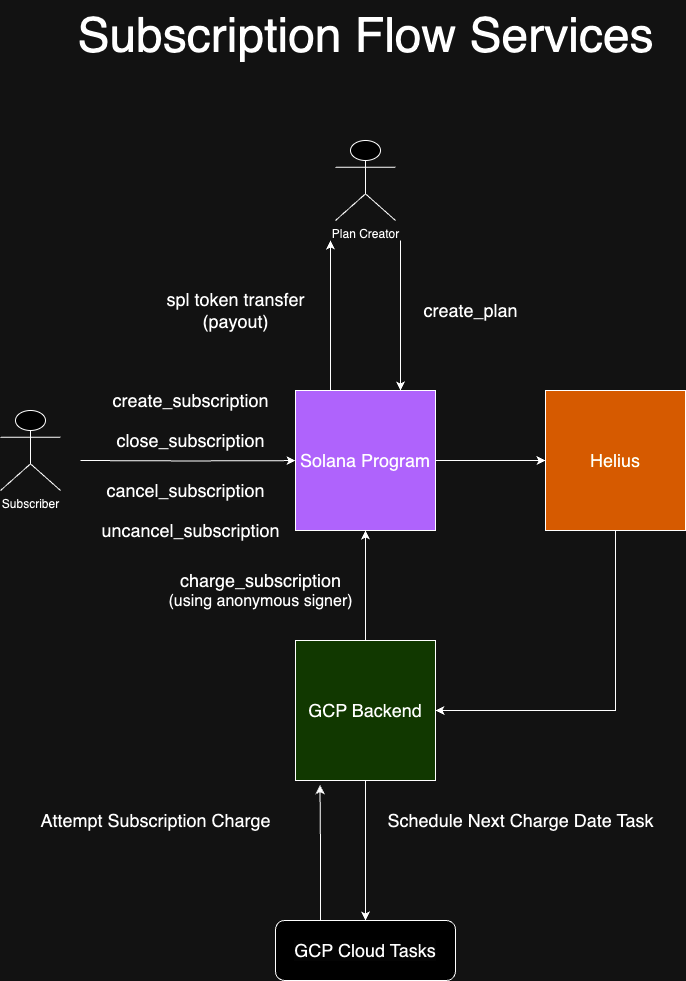

The diagram above was exported from draw.io. Its source (the exported page's mxGraphModel, read from the mxfile embedded in the PNG):
<mxGraphModel dx="2302" dy="2251" grid="1" gridSize="10" guides="1" tooltips="1" connect="1" arrows="1" fold="1" page="1" pageScale="1" pageWidth="850" pageHeight="1100" math="0" shadow="0">
  <root>
    <mxCell id="0" />
    <mxCell id="1" parent="0" />
    <mxCell id="EfDS6Z47RTVzQ9yCwk1C-67" style="edgeStyle=orthogonalEdgeStyle;rounded=0;orthogonalLoop=1;jettySize=auto;html=1;exitX=1;exitY=0.5;exitDx=0;exitDy=0;" edge="1" parent="1" target="EfDS6Z47RTVzQ9yCwk1C-3">
      <mxGeometry relative="1" as="geometry">
        <mxPoint x="130" y="430" as="sourcePoint" />
      </mxGeometry>
    </mxCell>
    <mxCell id="EfDS6Z47RTVzQ9yCwk1C-7" style="edgeStyle=orthogonalEdgeStyle;rounded=0;orthogonalLoop=1;jettySize=auto;html=1;exitX=1;exitY=0.5;exitDx=0;exitDy=0;" edge="1" parent="1" source="EfDS6Z47RTVzQ9yCwk1C-3" target="EfDS6Z47RTVzQ9yCwk1C-6">
      <mxGeometry relative="1" as="geometry" />
    </mxCell>
    <mxCell id="EfDS6Z47RTVzQ9yCwk1C-55" style="edgeStyle=orthogonalEdgeStyle;rounded=0;orthogonalLoop=1;jettySize=auto;html=1;entryX=0.25;entryY=1;entryDx=0;entryDy=0;" edge="1" parent="1" source="EfDS6Z47RTVzQ9yCwk1C-3">
      <mxGeometry relative="1" as="geometry">
        <mxPoint x="380" y="210" as="targetPoint" />
        <Array as="points">
          <mxPoint x="380" y="290" />
          <mxPoint x="380" y="290" />
        </Array>
      </mxGeometry>
    </mxCell>
    <mxCell id="EfDS6Z47RTVzQ9yCwk1C-3" value="&lt;font style=&quot;font-size: 18px;&quot;&gt;Solana Program&lt;/font&gt;" style="whiteSpace=wrap;html=1;aspect=fixed;fillColor=#B266FF;" vertex="1" parent="1">
      <mxGeometry x="345" y="360" width="140" height="140" as="geometry" />
    </mxCell>
    <mxCell id="EfDS6Z47RTVzQ9yCwk1C-5" value="&lt;font style=&quot;font-size: 18px;&quot;&gt;create_subscription&lt;/font&gt;" style="text;html=1;align=center;verticalAlign=middle;resizable=0;points=[];autosize=1;strokeColor=none;fillColor=none;" vertex="1" parent="1">
      <mxGeometry x="150" y="350" width="180" height="40" as="geometry" />
    </mxCell>
    <mxCell id="EfDS6Z47RTVzQ9yCwk1C-9" style="edgeStyle=orthogonalEdgeStyle;rounded=0;orthogonalLoop=1;jettySize=auto;html=1;exitX=0.5;exitY=1;exitDx=0;exitDy=0;entryX=1;entryY=0.5;entryDx=0;entryDy=0;" edge="1" parent="1" source="EfDS6Z47RTVzQ9yCwk1C-6" target="EfDS6Z47RTVzQ9yCwk1C-8">
      <mxGeometry relative="1" as="geometry" />
    </mxCell>
    <mxCell id="EfDS6Z47RTVzQ9yCwk1C-6" value="&lt;font style=&quot;font-size: 18px;&quot;&gt;Helius&lt;/font&gt;" style="whiteSpace=wrap;html=1;aspect=fixed;fillColor=#FF8302;" vertex="1" parent="1">
      <mxGeometry x="595" y="360" width="140" height="140" as="geometry" />
    </mxCell>
    <mxCell id="EfDS6Z47RTVzQ9yCwk1C-16" style="edgeStyle=orthogonalEdgeStyle;rounded=0;orthogonalLoop=1;jettySize=auto;html=1;exitX=0.5;exitY=1;exitDx=0;exitDy=0;" edge="1" parent="1" source="EfDS6Z47RTVzQ9yCwk1C-8" target="EfDS6Z47RTVzQ9yCwk1C-15">
      <mxGeometry relative="1" as="geometry" />
    </mxCell>
    <mxCell id="EfDS6Z47RTVzQ9yCwk1C-21" style="edgeStyle=orthogonalEdgeStyle;rounded=0;orthogonalLoop=1;jettySize=auto;html=1;exitX=0.5;exitY=0;exitDx=0;exitDy=0;entryX=0.5;entryY=1;entryDx=0;entryDy=0;" edge="1" parent="1" source="EfDS6Z47RTVzQ9yCwk1C-8" target="EfDS6Z47RTVzQ9yCwk1C-3">
      <mxGeometry relative="1" as="geometry" />
    </mxCell>
    <mxCell id="EfDS6Z47RTVzQ9yCwk1C-8" value="&lt;font style=&quot;font-size: 18px;&quot;&gt;GCP Backend&lt;/font&gt;" style="whiteSpace=wrap;html=1;aspect=fixed;fillColor=#B9E0A5;" vertex="1" parent="1">
      <mxGeometry x="345" y="610" width="140" height="140" as="geometry" />
    </mxCell>
    <mxCell id="EfDS6Z47RTVzQ9yCwk1C-13" value="&lt;font style=&quot;font-size: 48px;&quot;&gt;Subscription Flow Services&lt;/font&gt;" style="text;html=1;align=center;verticalAlign=middle;resizable=0;points=[];autosize=1;strokeColor=none;fillColor=none;" vertex="1" parent="1">
      <mxGeometry x="115" y="-30" width="600" height="70" as="geometry" />
    </mxCell>
    <mxCell id="EfDS6Z47RTVzQ9yCwk1C-19" style="edgeStyle=orthogonalEdgeStyle;rounded=0;orthogonalLoop=1;jettySize=auto;html=1;exitX=0.25;exitY=0;exitDx=0;exitDy=0;entryX=0.175;entryY=1.032;entryDx=0;entryDy=0;entryPerimeter=0;" edge="1" parent="1" source="EfDS6Z47RTVzQ9yCwk1C-15" target="EfDS6Z47RTVzQ9yCwk1C-8">
      <mxGeometry relative="1" as="geometry" />
    </mxCell>
    <mxCell id="EfDS6Z47RTVzQ9yCwk1C-15" value="&lt;span style=&quot;color: rgb(0, 0, 0); font-family: Helvetica; font-size: 18px; font-style: normal; font-variant-ligatures: normal; font-variant-caps: normal; font-weight: 400; letter-spacing: normal; orphans: 2; text-align: center; text-indent: 0px; text-transform: none; widows: 2; word-spacing: 0px; -webkit-text-stroke-width: 0px; background-color: rgb(251, 251, 251); text-decoration-thickness: initial; text-decoration-style: initial; text-decoration-color: initial; float: none; display: inline !important;&quot;&gt;GCP Cloud Tasks&lt;/span&gt;" style="rounded=1;whiteSpace=wrap;html=1;" vertex="1" parent="1">
      <mxGeometry x="325" y="890" width="180" height="60" as="geometry" />
    </mxCell>
    <mxCell id="EfDS6Z47RTVzQ9yCwk1C-17" value="&lt;font style=&quot;font-size: 18px;&quot;&gt;Schedule Next Charge Date Task&lt;/font&gt;" style="text;html=1;align=center;verticalAlign=middle;resizable=0;points=[];autosize=1;strokeColor=none;fillColor=none;" vertex="1" parent="1">
      <mxGeometry x="425" y="770" width="290" height="40" as="geometry" />
    </mxCell>
    <mxCell id="EfDS6Z47RTVzQ9yCwk1C-20" value="&lt;font style=&quot;font-size: 18px;&quot;&gt;Attempt Subscription Charge&lt;/font&gt;" style="text;html=1;align=center;verticalAlign=middle;resizable=0;points=[];autosize=1;strokeColor=none;fillColor=none;" vertex="1" parent="1">
      <mxGeometry x="80" y="770" width="250" height="40" as="geometry" />
    </mxCell>
    <mxCell id="EfDS6Z47RTVzQ9yCwk1C-22" value="&lt;font style=&quot;&quot;&gt;&lt;font style=&quot;font-size: 18px;&quot;&gt;charge_subscription&lt;/font&gt;&lt;br&gt;&lt;font size=&quot;3&quot;&gt;(using anonymous signer)&lt;/font&gt;&lt;br&gt;&lt;/font&gt;" style="text;html=1;align=center;verticalAlign=middle;resizable=0;points=[];autosize=1;strokeColor=none;fillColor=none;" vertex="1" parent="1">
      <mxGeometry x="205" y="535" width="210" height="50" as="geometry" />
    </mxCell>
    <mxCell id="EfDS6Z47RTVzQ9yCwk1C-56" style="edgeStyle=orthogonalEdgeStyle;rounded=0;orthogonalLoop=1;jettySize=auto;html=1;" edge="1" parent="1">
      <mxGeometry relative="1" as="geometry">
        <mxPoint x="450" y="210" as="sourcePoint" />
        <mxPoint x="450" y="360" as="targetPoint" />
      </mxGeometry>
    </mxCell>
    <mxCell id="EfDS6Z47RTVzQ9yCwk1C-52" value="&lt;font style=&quot;font-size: 18px;&quot;&gt;create_plan&lt;/font&gt;" style="text;html=1;align=center;verticalAlign=middle;resizable=0;points=[];autosize=1;strokeColor=none;fillColor=none;" vertex="1" parent="1">
      <mxGeometry x="460" y="260" width="120" height="40" as="geometry" />
    </mxCell>
    <mxCell id="EfDS6Z47RTVzQ9yCwk1C-57" value="&lt;span style=&quot;font-size: 18px;&quot;&gt;spl token transfer&lt;br&gt;(payout)&lt;br&gt;&lt;/span&gt;" style="text;html=1;align=center;verticalAlign=middle;resizable=0;points=[];autosize=1;strokeColor=none;fillColor=none;" vertex="1" parent="1">
      <mxGeometry x="205" y="250" width="160" height="60" as="geometry" />
    </mxCell>
    <mxCell id="EfDS6Z47RTVzQ9yCwk1C-63" value="&lt;font style=&quot;font-size: 18px;&quot;&gt;close_subscription&lt;/font&gt;" style="text;html=1;align=center;verticalAlign=middle;resizable=0;points=[];autosize=1;strokeColor=none;fillColor=none;" vertex="1" parent="1">
      <mxGeometry x="155" y="390" width="170" height="40" as="geometry" />
    </mxCell>
    <mxCell id="EfDS6Z47RTVzQ9yCwk1C-64" value="&lt;font style=&quot;font-size: 18px;&quot;&gt;uncancel_subscription&lt;/font&gt;" style="text;html=1;align=center;verticalAlign=middle;resizable=0;points=[];autosize=1;strokeColor=none;fillColor=none;" vertex="1" parent="1">
      <mxGeometry x="140" y="480" width="200" height="40" as="geometry" />
    </mxCell>
    <mxCell id="EfDS6Z47RTVzQ9yCwk1C-68" value="&lt;font style=&quot;font-size: 18px;&quot;&gt;cancel_subscription&lt;/font&gt;" style="text;html=1;align=center;verticalAlign=middle;resizable=0;points=[];autosize=1;strokeColor=none;fillColor=none;" vertex="1" parent="1">
      <mxGeometry x="145" y="440" width="180" height="40" as="geometry" />
    </mxCell>
    <mxCell id="EfDS6Z47RTVzQ9yCwk1C-71" value="Plan Creator" style="shape=umlActor;verticalLabelPosition=bottom;verticalAlign=top;html=1;outlineConnect=0;" vertex="1" parent="1">
      <mxGeometry x="385" y="110" width="60" height="80" as="geometry" />
    </mxCell>
    <mxCell id="EfDS6Z47RTVzQ9yCwk1C-77" value="Subscriber" style="shape=umlActor;verticalLabelPosition=bottom;verticalAlign=top;html=1;outlineConnect=0;" vertex="1" parent="1">
      <mxGeometry x="50" y="380" width="60" height="80" as="geometry" />
    </mxCell>
  </root>
</mxGraphModel>